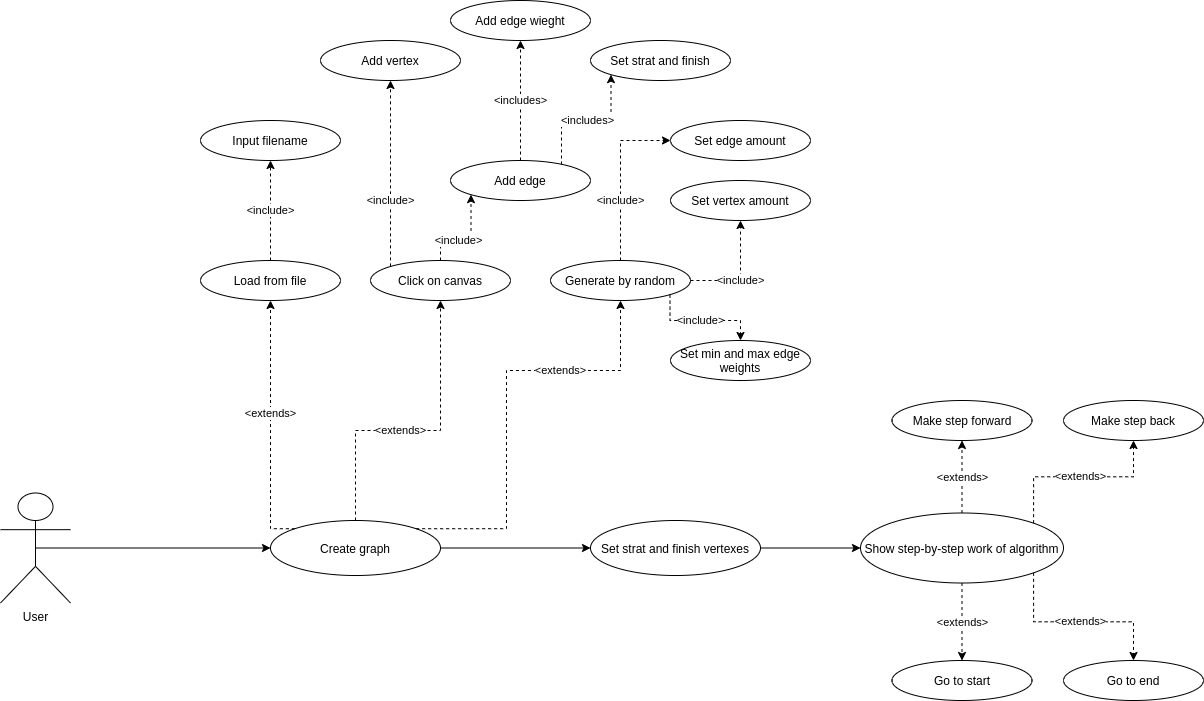

The diagram above was exported from draw.io. Its source (the exported page's mxGraphModel, read from the mxfile embedded in the PNG):
<mxGraphModel dx="1623" dy="1673" grid="1" gridSize="10" guides="1" tooltips="1" connect="1" arrows="1" fold="1" page="1" pageScale="1" pageWidth="827" pageHeight="1169" math="0" shadow="0">
  <root>
    <mxCell id="0" />
    <mxCell id="1" parent="0" />
    <mxCell id="qmzwwa2y2BYCoL6ce7Gv-3" style="edgeStyle=orthogonalEdgeStyle;rounded=0;orthogonalLoop=1;jettySize=auto;html=1;exitX=0.5;exitY=0.5;exitDx=0;exitDy=0;exitPerimeter=0;entryX=0;entryY=0.5;entryDx=0;entryDy=0;" edge="1" parent="1" source="cODTGrGUQVrdfnOSc-IL-7" target="cODTGrGUQVrdfnOSc-IL-10">
      <mxGeometry relative="1" as="geometry" />
    </mxCell>
    <mxCell id="cODTGrGUQVrdfnOSc-IL-7" value="User" style="shape=umlActor;verticalLabelPosition=bottom;verticalAlign=top;html=1;outlineConnect=0;" parent="1" vertex="1">
      <mxGeometry x="-40" y="292.5" width="70" height="110" as="geometry" />
    </mxCell>
    <mxCell id="cODTGrGUQVrdfnOSc-IL-36" value="&amp;lt;extends&amp;gt;" style="edgeStyle=orthogonalEdgeStyle;rounded=0;orthogonalLoop=1;jettySize=auto;html=1;exitX=0.5;exitY=0;exitDx=0;exitDy=0;entryX=0.5;entryY=1;entryDx=0;entryDy=0;startArrow=none;startFill=0;endArrow=classic;endFill=1;dashed=1;" parent="1" source="cODTGrGUQVrdfnOSc-IL-10" target="cODTGrGUQVrdfnOSc-IL-16" edge="1">
      <mxGeometry x="-0.1148" relative="1" as="geometry">
        <Array as="points">
          <mxPoint x="400" y="230" />
        </Array>
        <mxPoint as="offset" />
      </mxGeometry>
    </mxCell>
    <mxCell id="qmzwwa2y2BYCoL6ce7Gv-4" style="edgeStyle=orthogonalEdgeStyle;rounded=0;orthogonalLoop=1;jettySize=auto;html=1;exitX=1;exitY=0.5;exitDx=0;exitDy=0;entryX=0;entryY=0.5;entryDx=0;entryDy=0;" edge="1" parent="1" source="cODTGrGUQVrdfnOSc-IL-10" target="cODTGrGUQVrdfnOSc-IL-25">
      <mxGeometry relative="1" as="geometry" />
    </mxCell>
    <mxCell id="cODTGrGUQVrdfnOSc-IL-10" value="Create graph" style="ellipse;whiteSpace=wrap;html=1;" parent="1" vertex="1">
      <mxGeometry x="230" y="320" width="170" height="55" as="geometry" />
    </mxCell>
    <mxCell id="cODTGrGUQVrdfnOSc-IL-15" value="Load from file" style="ellipse;whiteSpace=wrap;html=1;" parent="1" vertex="1">
      <mxGeometry x="160" y="60" width="140" height="40" as="geometry" />
    </mxCell>
    <mxCell id="cODTGrGUQVrdfnOSc-IL-16" value="Click on canvas" style="ellipse;whiteSpace=wrap;html=1;" parent="1" vertex="1">
      <mxGeometry x="330" y="60" width="140" height="40" as="geometry" />
    </mxCell>
    <mxCell id="cODTGrGUQVrdfnOSc-IL-17" value="Generate by random" style="ellipse;whiteSpace=wrap;html=1;" parent="1" vertex="1">
      <mxGeometry x="510" y="60" width="140" height="40" as="geometry" />
    </mxCell>
    <mxCell id="cODTGrGUQVrdfnOSc-IL-19" value="Add vertex" style="ellipse;whiteSpace=wrap;html=1;" parent="1" vertex="1">
      <mxGeometry x="280" y="-160" width="140" height="40" as="geometry" />
    </mxCell>
    <mxCell id="qmzwwa2y2BYCoL6ce7Gv-16" value="&amp;lt;includes&amp;gt;" style="edgeStyle=orthogonalEdgeStyle;rounded=0;orthogonalLoop=1;jettySize=auto;html=1;exitX=0.5;exitY=0;exitDx=0;exitDy=0;entryX=0.5;entryY=1;entryDx=0;entryDy=0;dashed=1;" edge="1" parent="1" source="cODTGrGUQVrdfnOSc-IL-20" target="qmzwwa2y2BYCoL6ce7Gv-14">
      <mxGeometry relative="1" as="geometry" />
    </mxCell>
    <mxCell id="cODTGrGUQVrdfnOSc-IL-20" value="Add edge" style="ellipse;whiteSpace=wrap;html=1;" parent="1" vertex="1">
      <mxGeometry x="410" y="-40" width="140" height="40" as="geometry" />
    </mxCell>
    <mxCell id="cODTGrGUQVrdfnOSc-IL-21" value="Set vertex amount" style="ellipse;whiteSpace=wrap;html=1;" parent="1" vertex="1">
      <mxGeometry x="630" y="-20" width="140" height="40" as="geometry" />
    </mxCell>
    <mxCell id="cODTGrGUQVrdfnOSc-IL-22" value="Set edge amount" style="ellipse;whiteSpace=wrap;html=1;" parent="1" vertex="1">
      <mxGeometry x="630" y="-80" width="140" height="40" as="geometry" />
    </mxCell>
    <mxCell id="cODTGrGUQVrdfnOSc-IL-23" value="Input filename" style="ellipse;whiteSpace=wrap;html=1;" parent="1" vertex="1">
      <mxGeometry x="160" y="-80" width="140" height="40" as="geometry" />
    </mxCell>
    <mxCell id="cODTGrGUQVrdfnOSc-IL-59" style="edgeStyle=orthogonalEdgeStyle;rounded=0;orthogonalLoop=1;jettySize=auto;html=1;exitX=1;exitY=0.5;exitDx=0;exitDy=0;entryX=0;entryY=0.5;entryDx=0;entryDy=0;startArrow=none;startFill=0;endArrow=classic;endFill=1;" parent="1" source="cODTGrGUQVrdfnOSc-IL-25" target="cODTGrGUQVrdfnOSc-IL-31" edge="1">
      <mxGeometry relative="1" as="geometry" />
    </mxCell>
    <mxCell id="cODTGrGUQVrdfnOSc-IL-25" value="Set strat and finish vertexes" style="ellipse;whiteSpace=wrap;html=1;" parent="1" vertex="1">
      <mxGeometry x="550" y="320" width="170" height="55" as="geometry" />
    </mxCell>
    <mxCell id="cODTGrGUQVrdfnOSc-IL-63" value="&amp;lt;extends&amp;gt;" style="edgeStyle=orthogonalEdgeStyle;rounded=0;orthogonalLoop=1;jettySize=auto;html=1;exitX=0.5;exitY=0;exitDx=0;exitDy=0;entryX=0.5;entryY=1;entryDx=0;entryDy=0;startArrow=none;startFill=0;endArrow=classic;endFill=1;dashed=1;" parent="1" source="cODTGrGUQVrdfnOSc-IL-31" target="cODTGrGUQVrdfnOSc-IL-62" edge="1">
      <mxGeometry relative="1" as="geometry" />
    </mxCell>
    <mxCell id="cODTGrGUQVrdfnOSc-IL-31" value="Show step-by-step work of algorithm" style="ellipse;whiteSpace=wrap;html=1;" parent="1" vertex="1">
      <mxGeometry x="820" y="312.5" width="203" height="70" as="geometry" />
    </mxCell>
    <mxCell id="cODTGrGUQVrdfnOSc-IL-39" value="&amp;lt;extends&amp;gt;" style="edgeStyle=orthogonalEdgeStyle;rounded=0;orthogonalLoop=1;jettySize=auto;html=1;exitX=0;exitY=0;exitDx=0;exitDy=0;entryX=0.5;entryY=1;entryDx=0;entryDy=0;startArrow=none;startFill=0;endArrow=classic;endFill=1;dashed=1;" parent="1" source="cODTGrGUQVrdfnOSc-IL-10" target="cODTGrGUQVrdfnOSc-IL-15" edge="1">
      <mxGeometry x="0.1111" relative="1" as="geometry">
        <mxPoint x="285" y="240" as="sourcePoint" />
        <mxPoint x="280" y="110" as="targetPoint" />
        <Array as="points">
          <mxPoint x="230" y="328" />
        </Array>
        <mxPoint as="offset" />
      </mxGeometry>
    </mxCell>
    <mxCell id="cODTGrGUQVrdfnOSc-IL-40" value="&amp;lt;extends&amp;gt;" style="edgeStyle=orthogonalEdgeStyle;rounded=0;orthogonalLoop=1;jettySize=auto;html=1;exitX=1;exitY=0;exitDx=0;exitDy=0;entryX=0.5;entryY=1;entryDx=0;entryDy=0;startArrow=none;startFill=0;endArrow=classic;endFill=1;dashed=1;" parent="1" source="cODTGrGUQVrdfnOSc-IL-10" target="cODTGrGUQVrdfnOSc-IL-17" edge="1">
      <mxGeometry x="0.3989" relative="1" as="geometry">
        <mxPoint x="550" y="240" as="sourcePoint" />
        <mxPoint x="545" y="110" as="targetPoint" />
        <Array as="points">
          <mxPoint x="466" y="328" />
          <mxPoint x="466" y="170" />
          <mxPoint x="580" y="170" />
        </Array>
        <mxPoint as="offset" />
      </mxGeometry>
    </mxCell>
    <mxCell id="cODTGrGUQVrdfnOSc-IL-42" value="&amp;lt;include&amp;gt;" style="edgeStyle=orthogonalEdgeStyle;rounded=0;orthogonalLoop=1;jettySize=auto;html=1;exitX=0.5;exitY=0;exitDx=0;exitDy=0;startArrow=none;startFill=0;endArrow=classic;endFill=1;dashed=1;entryX=0.5;entryY=1;entryDx=0;entryDy=0;" parent="1" source="cODTGrGUQVrdfnOSc-IL-15" edge="1" target="cODTGrGUQVrdfnOSc-IL-23">
      <mxGeometry relative="1" as="geometry">
        <mxPoint x="135" y="80" as="sourcePoint" />
        <mxPoint x="160" y="-60" as="targetPoint" />
        <Array as="points">
          <mxPoint x="230" y="50" />
          <mxPoint x="230" y="50" />
        </Array>
        <mxPoint as="offset" />
      </mxGeometry>
    </mxCell>
    <mxCell id="cODTGrGUQVrdfnOSc-IL-45" value="&amp;lt;include&amp;gt;" style="edgeStyle=orthogonalEdgeStyle;rounded=0;orthogonalLoop=1;jettySize=auto;html=1;exitX=0.5;exitY=0;exitDx=0;exitDy=0;entryX=0;entryY=1;entryDx=0;entryDy=0;startArrow=none;startFill=0;endArrow=classic;endFill=1;dashed=1;" parent="1" source="cODTGrGUQVrdfnOSc-IL-16" target="cODTGrGUQVrdfnOSc-IL-20" edge="1">
      <mxGeometry x="-0.2142" relative="1" as="geometry">
        <mxPoint x="350.5025253169415" y="59.95786437626894" as="sourcePoint" />
        <mxPoint x="350.5025253169415" y="8.242135623731064" as="targetPoint" />
        <Array as="points">
          <mxPoint x="400" y="40" />
          <mxPoint x="431" y="40" />
        </Array>
        <mxPoint as="offset" />
      </mxGeometry>
    </mxCell>
    <mxCell id="cODTGrGUQVrdfnOSc-IL-47" value="&amp;lt;include&amp;gt;" style="edgeStyle=orthogonalEdgeStyle;rounded=0;orthogonalLoop=1;jettySize=auto;html=1;exitX=0;exitY=0;exitDx=0;exitDy=0;entryX=0.5;entryY=1;entryDx=0;entryDy=0;startArrow=none;startFill=0;endArrow=classic;endFill=1;dashed=1;" parent="1" source="cODTGrGUQVrdfnOSc-IL-16" target="cODTGrGUQVrdfnOSc-IL-19" edge="1">
      <mxGeometry x="-0.2894" relative="1" as="geometry">
        <mxPoint x="355" y="10" as="sourcePoint" />
        <mxPoint x="350" y="-120" as="targetPoint" />
        <Array as="points">
          <mxPoint x="351" y="-120" />
        </Array>
        <mxPoint as="offset" />
      </mxGeometry>
    </mxCell>
    <mxCell id="cODTGrGUQVrdfnOSc-IL-48" value="&amp;lt;include&amp;gt;" style="edgeStyle=orthogonalEdgeStyle;rounded=0;orthogonalLoop=1;jettySize=auto;html=1;exitX=0.5;exitY=0;exitDx=0;exitDy=0;entryX=0;entryY=0.5;entryDx=0;entryDy=0;startArrow=none;startFill=0;endArrow=classic;endFill=1;dashed=1;" parent="1" source="cODTGrGUQVrdfnOSc-IL-17" target="cODTGrGUQVrdfnOSc-IL-22" edge="1">
      <mxGeometry x="-0.2941" relative="1" as="geometry">
        <mxPoint x="595" y="20" as="sourcePoint" />
        <mxPoint x="590" y="-110" as="targetPoint" />
        <Array as="points">
          <mxPoint x="580" y="-60" />
        </Array>
        <mxPoint as="offset" />
      </mxGeometry>
    </mxCell>
    <mxCell id="cODTGrGUQVrdfnOSc-IL-49" value="&amp;lt;include&amp;gt;" style="edgeStyle=orthogonalEdgeStyle;rounded=0;orthogonalLoop=1;jettySize=auto;html=1;exitX=1;exitY=0.5;exitDx=0;exitDy=0;entryX=0.5;entryY=1;entryDx=0;entryDy=0;startArrow=none;startFill=0;endArrow=classic;endFill=1;dashed=1;" parent="1" source="cODTGrGUQVrdfnOSc-IL-17" target="cODTGrGUQVrdfnOSc-IL-21" edge="1">
      <mxGeometry x="-0.0909" relative="1" as="geometry">
        <mxPoint x="805" y="190" as="sourcePoint" />
        <mxPoint x="800" y="60" as="targetPoint" />
        <Array as="points">
          <mxPoint x="700" y="80" />
        </Array>
        <mxPoint as="offset" />
      </mxGeometry>
    </mxCell>
    <mxCell id="cODTGrGUQVrdfnOSc-IL-62" value="Make step forward" style="ellipse;whiteSpace=wrap;html=1;" parent="1" vertex="1">
      <mxGeometry x="851.5" y="200" width="140" height="40" as="geometry" />
    </mxCell>
    <mxCell id="qmzwwa2y2BYCoL6ce7Gv-6" value="Make step back" style="ellipse;whiteSpace=wrap;html=1;" vertex="1" parent="1">
      <mxGeometry x="1023" y="200" width="140" height="40" as="geometry" />
    </mxCell>
    <mxCell id="qmzwwa2y2BYCoL6ce7Gv-7" value="Go to start" style="ellipse;whiteSpace=wrap;html=1;" vertex="1" parent="1">
      <mxGeometry x="851.5" y="460" width="140" height="40" as="geometry" />
    </mxCell>
    <mxCell id="qmzwwa2y2BYCoL6ce7Gv-8" value="Go to end" style="ellipse;whiteSpace=wrap;html=1;" vertex="1" parent="1">
      <mxGeometry x="1023" y="460" width="140" height="40" as="geometry" />
    </mxCell>
    <mxCell id="qmzwwa2y2BYCoL6ce7Gv-9" value="&amp;lt;extends&amp;gt;" style="edgeStyle=orthogonalEdgeStyle;rounded=0;orthogonalLoop=1;jettySize=auto;html=1;exitX=1;exitY=0;exitDx=0;exitDy=0;entryX=0.5;entryY=1;entryDx=0;entryDy=0;startArrow=none;startFill=0;endArrow=classic;endFill=1;dashed=1;" edge="1" parent="1" source="cODTGrGUQVrdfnOSc-IL-31" target="qmzwwa2y2BYCoL6ce7Gv-6">
      <mxGeometry x="0.0219" relative="1" as="geometry">
        <mxPoint x="931.5" y="322.5" as="sourcePoint" />
        <mxPoint x="931.5" y="250" as="targetPoint" />
        <mxPoint as="offset" />
      </mxGeometry>
    </mxCell>
    <mxCell id="qmzwwa2y2BYCoL6ce7Gv-10" value="&amp;lt;extends&amp;gt;" style="edgeStyle=orthogonalEdgeStyle;rounded=0;orthogonalLoop=1;jettySize=auto;html=1;exitX=0.5;exitY=1;exitDx=0;exitDy=0;entryX=0.5;entryY=0;entryDx=0;entryDy=0;startArrow=none;startFill=0;endArrow=classic;endFill=1;dashed=1;" edge="1" parent="1" source="cODTGrGUQVrdfnOSc-IL-31" target="qmzwwa2y2BYCoL6ce7Gv-7">
      <mxGeometry relative="1" as="geometry">
        <mxPoint x="941.5" y="332.5" as="sourcePoint" />
        <mxPoint x="941.5" y="260" as="targetPoint" />
      </mxGeometry>
    </mxCell>
    <mxCell id="qmzwwa2y2BYCoL6ce7Gv-11" value="&amp;lt;extends&amp;gt;" style="edgeStyle=orthogonalEdgeStyle;rounded=0;orthogonalLoop=1;jettySize=auto;html=1;exitX=1;exitY=1;exitDx=0;exitDy=0;entryX=0.5;entryY=0;entryDx=0;entryDy=0;startArrow=none;startFill=0;endArrow=classic;endFill=1;dashed=1;" edge="1" parent="1" source="cODTGrGUQVrdfnOSc-IL-31" target="qmzwwa2y2BYCoL6ce7Gv-8">
      <mxGeometry x="0.0223" relative="1" as="geometry">
        <mxPoint x="951.5" y="342.5" as="sourcePoint" />
        <mxPoint x="951.5" y="270" as="targetPoint" />
        <mxPoint as="offset" />
      </mxGeometry>
    </mxCell>
    <mxCell id="qmzwwa2y2BYCoL6ce7Gv-12" value="Set min and max edge weights" style="ellipse;whiteSpace=wrap;html=1;" vertex="1" parent="1">
      <mxGeometry x="630" y="140" width="140" height="40" as="geometry" />
    </mxCell>
    <mxCell id="qmzwwa2y2BYCoL6ce7Gv-13" value="&amp;lt;include&amp;gt;" style="edgeStyle=orthogonalEdgeStyle;rounded=0;orthogonalLoop=1;jettySize=auto;html=1;exitX=1;exitY=1;exitDx=0;exitDy=0;startArrow=none;startFill=0;endArrow=classic;endFill=1;dashed=1;entryX=0.5;entryY=0;entryDx=0;entryDy=0;" edge="1" parent="1" source="cODTGrGUQVrdfnOSc-IL-17" target="qmzwwa2y2BYCoL6ce7Gv-12">
      <mxGeometry x="-0.0313" relative="1" as="geometry">
        <mxPoint x="590" y="250" as="sourcePoint" />
        <mxPoint x="650" y="150" as="targetPoint" />
        <Array as="points">
          <mxPoint x="630" y="120" />
          <mxPoint x="700" y="120" />
        </Array>
        <mxPoint as="offset" />
      </mxGeometry>
    </mxCell>
    <mxCell id="qmzwwa2y2BYCoL6ce7Gv-14" value="Add edge wieght" style="ellipse;whiteSpace=wrap;html=1;" vertex="1" parent="1">
      <mxGeometry x="410" y="-200" width="140" height="40" as="geometry" />
    </mxCell>
    <mxCell id="qmzwwa2y2BYCoL6ce7Gv-17" value="Set strat and finish" style="ellipse;whiteSpace=wrap;html=1;" vertex="1" parent="1">
      <mxGeometry x="550" y="-160" width="140" height="40" as="geometry" />
    </mxCell>
    <mxCell id="qmzwwa2y2BYCoL6ce7Gv-18" value="&amp;lt;includes&amp;gt;" style="edgeStyle=orthogonalEdgeStyle;rounded=0;orthogonalLoop=1;jettySize=auto;html=1;exitX=0.793;exitY=0.1;exitDx=0;exitDy=0;entryX=0;entryY=1;entryDx=0;entryDy=0;dashed=1;exitPerimeter=0;" edge="1" parent="1" source="cODTGrGUQVrdfnOSc-IL-20" target="qmzwwa2y2BYCoL6ce7Gv-17">
      <mxGeometry relative="1" as="geometry">
        <mxPoint x="490" y="-30" as="sourcePoint" />
        <mxPoint x="490" y="-150" as="targetPoint" />
      </mxGeometry>
    </mxCell>
  </root>
</mxGraphModel>